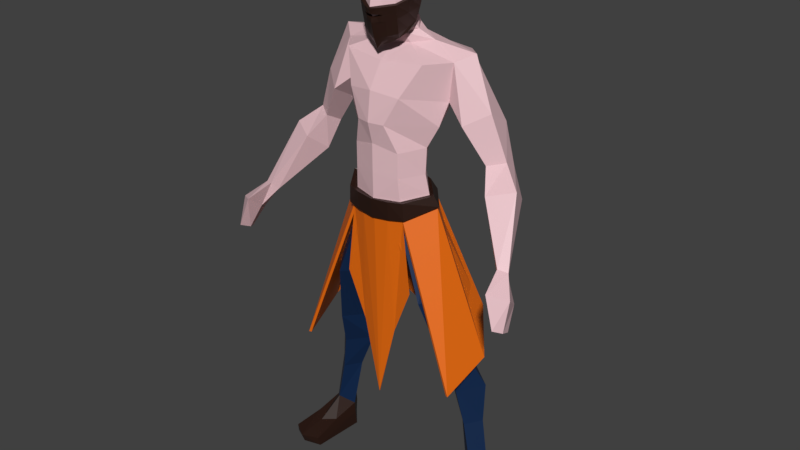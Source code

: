 # Source: Low_Poly_SuperHero.blend  (saved by Blender 4.4.30; exported with 4.5.12 LTS)
import bpy
from mathutils import Matrix  # noqa: F401  (used for matrix-valued properties, if any)

bpy.ops.wm.read_factory_settings(use_empty=True)
scene = bpy.context.scene
scene.name = 'Scene'

# ---- collections
col_collection_1 = bpy.data.collections.new('Collection 1'); scene.collection.children.link(col_collection_1)

# ---- materials (node trees are filled in below, after node groups)
mat_material_005 = bpy.data.materials.new('Material.005')
mat_material_006 = bpy.data.materials.new('Material.006')
mat_material_007 = bpy.data.materials.new('Material.007')
mat_material_008 = bpy.data.materials.new('Material.008')

# ---- material node trees
mat_material_005.use_nodes = True; mat_material_005.node_tree.nodes.clear()
_N = mat_material_005.node_tree.nodes; _L = mat_material_005.node_tree.links
n0 = _N.new('ShaderNodeBsdfPrincipled'); n0.name = 'Principled BSDF'; n0.location = (10, 300)
n0.inputs[0].default_value = (0.8006, 0.5296, 0.5646, 1.0)
n1 = _N.new('ShaderNodeOutputMaterial'); n1.name = 'Material Output'; n1.location = (300, 300)
_L.new(n0.outputs[0], n1.inputs[0])
n1.is_active_output = True
mat_material_006.use_nodes = True; mat_material_006.node_tree.nodes.clear()
_N = mat_material_006.node_tree.nodes; _L = mat_material_006.node_tree.links
n0 = _N.new('ShaderNodeBsdfPrincipled'); n0.name = 'Principled BSDF'; n0.location = (10, 300)
n0.inputs[0].default_value = (0.02095, 0.005112, 0.001325, 1.0)
n1 = _N.new('ShaderNodeOutputMaterial'); n1.name = 'Material Output'; n1.location = (300, 300)
_L.new(n0.outputs[0], n1.inputs[0])
n1.is_active_output = True
mat_material_007.use_nodes = True; mat_material_007.node_tree.nodes.clear()
_N = mat_material_007.node_tree.nodes; _L = mat_material_007.node_tree.links
n0 = _N.new('ShaderNodeBsdfPrincipled'); n0.name = 'Principled BSDF'; n0.location = (10, 300)
n0.inputs[0].default_value = (0.000509, 0.01732, 0.0691, 1.0)
n1 = _N.new('ShaderNodeOutputMaterial'); n1.name = 'Material Output'; n1.location = (300, 300)
_L.new(n0.outputs[0], n1.inputs[0])
n1.is_active_output = True
mat_material_008.use_nodes = True; mat_material_008.node_tree.nodes.clear()
_N = mat_material_008.node_tree.nodes; _L = mat_material_008.node_tree.links
n0 = _N.new('ShaderNodeBsdfPrincipled'); n0.name = 'Principled BSDF'; n0.location = (10, 300)
n0.inputs[0].default_value = (0.8006, 0.1473, 0.0, 1.0)
n1 = _N.new('ShaderNodeOutputMaterial'); n1.name = 'Material Output'; n1.location = (300, 300)
_L.new(n0.outputs[0], n1.inputs[0])
n1.is_active_output = True

# ---- world
world_world = bpy.data.worlds.new('World'); scene.world = world_world
world_world.color = (0.05088, 0.05088, 0.05088)
world_world.use_sun_shadow = False
world_world.sun_shadow_jitter_overblur = 0.0
world_world.cycles.sampling_method = 'MANUAL'

# ---- meshes
me_cube_001 = bpy.data.meshes.new('Cube.001')
me_cube_001.from_pydata([(1.063, -0.09771, 0.2367), (0.9684, -0.0576, 1.249), (0.9224, -0.2345, 0.3427), (0.7568, -0.2799, 1.186), (0.8975, 0.01326, 0.4307), (0.7106, 0.07495, 1.245), (0.7952, -0.1203, 0.2367), (0.5237, -0.08569, 1.228), (0.8318, -0.1872, 1.591), (0.6841, -0.4102, 1.582), (0.5391, -0.2098, 1.573), (0.6843, -0.01641, 1.582), (0.7744, -0.2739, 2.316), (0.5145, -0.6063, 2.286), (0.2546, -0.3322, 2.255), (0.5145, 0.004163, 2.286), (0.4881, -0.2987, 3.118), (0.2864, -0.5734, 2.925), (0.0, -0.2987, 2.731), (0.2864, -0.02411, 2.925), (0.9695, -0.08341, 0.8188), (0.8361, -0.2324, 0.7862), (0.6976, -0.08555, 0.8149), (0.8235, 0.08128, 0.908), (0.9585, -0.257, -0.02123), (1.125, -0.07933, -0.0287), (0.7645, -0.1213, -0.0287), (0.932, 0.06205, -0.0287), (0.9693, -0.489, 0.1318), (1.094, -0.3792, 0.154), (0.8259, -0.4018, 0.154), (1.0, -0.746, -0.0287), (1.184, -0.6514, -0.0287), (0.8044, -0.6934, -0.0287), (1.106, -0.09534, 0.1221), (0.9237, 0.06395, 0.1221), (0.7731, -0.1342, 0.1221), (1.171, -0.6727, 0.06896), (0.8194, -0.7115, 0.06896), (1.003, -0.782, 0.06896), (0.4368, -0.3494, 3.34), (0.0, -0.6581, 3.291), (0.0, -0.08016, 3.418), (0.4068, -0.3756, 3.554), (0.0, -0.6635, 3.564), (0.0, -0.1272, 3.592), (0.4157, -0.3722, 3.825), (0.0, -0.6656, 3.856), (0.0, -0.05174, 3.878), (0.5756, -0.2567, 4.279), (0.0, -0.6882, 4.381), (0.0, 0.1241, 4.461), (0.0, 0.08119, 4.185), (0.5248, -0.3336, 4.045), (0.0, -0.7235, 4.078), (0.6192, -0.2579, 4.661), (0.0, -0.5339, 4.626), (0.206, -0.2363, 4.89), (0.0, 0.05338, 4.764), (0.0, -0.6112, 2.813), (0.0, -0.001018, 3.105), (0.3566, -0.1931, 4.805), (0.0, -0.363, 4.756), (0.0, -0.4373, 4.938), (0.0, 0.01324, 4.826), (0.0, -0.3999, 4.847), (0.0, -0.05491, 4.938), (0.2088, -0.2831, 4.999), (0.1631, -0.2737, 4.981), (0.0, -0.09226, 5.028), (0.0, -0.5442, 5.674), (0.0, -0.2675, 5.718), (0.2292, -0.2736, 5.654), (0.0, -0.01063, 5.636), (0.0, -0.05445, 5.138), (0.2333, -0.3651, 4.938), (0.0, 0.05849, 5.362), (0.305, -0.3164, 5.276), (0.0, -0.6757, 5.146), (0.1594, -0.07641, 5.641), (0.1984, -0.1986, 5.198), (0.1146, -0.1362, 5.004), (0.177, -0.05392, 5.371), (0.7667, -0.1199, 4.741), (0.1783, -0.09894, 4.816), (0.1146, -0.09885, 4.914), (0.1146, -0.4008, 4.959), (0.1783, -0.3234, 4.775), (0.0, -0.582, 4.747), (0.1146, -0.3635, 4.869), (0.4375, -0.4828, 4.657), (0.1863, -0.5462, 5.182), (0.1726, -0.4781, 5.669), (0.1054, -0.2695, 5.696), (0.0, 0.06804, 5.48), (0.2903, -0.2958, 5.465), (0.0, -0.6354, 5.433), (0.1682, -0.02803, 5.487), (0.1814, -0.53, 5.457), (0.2834, -0.627, 4.343), (0.5003, 0.02299, 4.363), (0.4146, -0.08579, 4.134), (0.2575, -0.1854, 3.568), (0.2184, -0.1438, 3.379), (0.303, -0.1897, 3.858), (0.1503, -0.6818, 4.072), (0.2655, -0.5838, 3.3), (0.2505, -0.6005, 3.791), (0.2505, -0.5996, 3.532), (0.9866, -0.23, 3.755), (1.141, -0.1218, 3.792), (0.9529, -0.05772, 3.664), (1.107, 0.05043, 3.701), (0.5439, 0.1157, 4.687), (0.7767, -0.3299, 4.113), (0.9814, -0.1618, 4.235), (0.7567, -0.06329, 3.964), (0.9614, 0.1057, 4.086), (1.107, -0.4004, 3.548), (1.354, -0.2602, 3.611), (1.023, -0.1798, 3.375), (1.27, -0.03581, 3.438), (1.429, -0.6276, 3.014), (1.528, -0.5912, 2.993), (1.391, -0.5715, 2.931), (1.49, -0.5351, 2.91), (1.609, -0.934, 2.583), (1.675, -0.8548, 2.548), (1.644, -0.7293, 2.488), (1.591, -0.8085, 2.523), (1.523, -0.6965, 2.75), (1.502, -0.9004, 2.903), (1.681, -0.7761, 2.844), (1.594, -0.5722, 2.69), (0.2569, -0.2997, 5.138), (0.0, -0.639, 5.005), (0.0, -0.4573, 4.89), (0.2977, -0.3061, 5.371), (0.09313, -0.6109, 5.164), (0.1391, -0.4208, 4.905), (0.2456, -0.4313, 5.229), (0.1795, -0.5226, 5.053), (0.1838, -0.5381, 5.319), (0.2359, -0.4129, 5.461), (0.2407, -0.4221, 5.345), (0.1877, -0.3371, 4.956), (0.08973, -0.5805, 5.029), (0.0, -0.6757, 5.146), (0.1863, -0.5462, 5.182), (0.0, -0.639, 5.005), (0.09313, -0.6109, 5.164), (0.1795, -0.5226, 5.053), (0.08973, -0.5805, 5.029), (0.181, -0.5279, 5.082), (0.1827, -0.5338, 5.114), (0.1844, -0.5397, 5.146), (0.0, -0.6535, 5.09), (0.0, -0.6286, 5.072), (0.0, -0.6375, 5.052), (0.0556, -0.6137, 5.073), (0.07589, -0.6036, 5.081), (0.0659, -0.6133, 5.09), (0.04657, -0.6433, 5.155), (0.04486, -0.6094, 5.017), (0.02659, -0.6202, 5.06), (0.04567, -0.6141, 5.082), (0.02007, -0.6444, 5.094), (0.305, -0.3164, 5.276), (0.2977, -0.3061, 5.371), (0.2852, -0.3547, 5.261), (0.2654, -0.393, 5.245), (0.2597, -0.3834, 5.354), (0.2787, -0.3448, 5.362), (0.2334, -0.3131, 4.985), (0.1877, -0.2936, 4.962), (0.1391, -0.4208, 4.941), (0.0, -0.4573, 4.919), (0.0, -0.6211, 4.845), (0.2814, -0.3197, 5.129), (0.0, -0.6589, 4.996), (0.1109, -0.57, 4.875), (0.2153, -0.411, 4.943), (0.1972, -0.519, 4.905), (0.2702, -0.4513, 5.22), (0.2108, -0.5662, 5.173), (0.204, -0.5426, 5.044), (0.3295, -0.3363, 5.268), (0.2055, -0.5479, 5.073), (0.2073, -0.5538, 5.106), (0.2427, -0.4312, 5.087), (0.204, -0.5426, 5.044), (0.1143, -0.6005, 5.02), (0.07113, -0.6633, 5.146), (0.0, -0.6956, 5.137), (0.209, -0.5597, 5.138), (0.2108, -0.5662, 5.173), (0.0, -0.6575, 5.043), (0.0, -0.6589, 4.996), (0.1177, -0.6309, 5.155), (0.09045, -0.6332, 5.081), (0.06942, -0.6294, 5.008), (0.1143, -0.6005, 5.02), (0.0, -0.6735, 5.081), (0.08016, -0.6337, 5.064), (0.1005, -0.6236, 5.073), (0.05115, -0.6402, 5.051), (0.04462, -0.6644, 5.085), (0.3222, -0.3261, 5.362), (0.3295, -0.3363, 5.268), (0.3032, -0.3647, 5.354), (0.29, -0.413, 5.236), (0.3098, -0.3747, 5.252), (0.2843, -0.4034, 5.345), (0.1109, -0.531, 4.81), (0.2153, -0.422, 4.897), (0.1848, -0.4907, 4.857), (0.0, -0.6015, 4.796), (0.05544, -0.5956, 4.86), (0.04324, -0.5565, 4.785), (0.1109, -0.5505, 4.843), (0.05544, -0.576, 4.819), (0.4624, -0.3241, 3.229), (0.0, -0.6347, 3.081), (0.0, -0.004546, 3.261), (0.276, -0.5786, 3.117), (0.2524, -0.08393, 3.258), (0.2936, -0.5937, 3.3), (0.1329, -0.61, 3.295), (0.2465, -0.1351, 3.379), (0.4649, -0.3495, 3.34), (0.5125, -0.3231, 3.229), (0.0, -0.06886, 3.418), (0.2805, -0.07279, 3.258), (0.1468, -0.6439, 3.295), (0.0, 0.008424, 3.261), (0.3041, -0.5883, 3.117), (0.0, -0.6347, 3.081), (0.276, -0.5786, 3.117), (0.0, -0.6468, 3.081), (0.3041, -0.5883, 3.117), (0.138, -0.6193, 3.099), (0.152, -0.6302, 3.099), (0.0, -0.5846, 1.034), (0.1784, -0.5692, 2.458), (0.0, -0.5967, 1.034), (0.3164, -0.5818, 2.733), (0.3947, -0.5915, 2.346), (0.1925, -0.5801, 1.841), (0.754, 0.09679, 2.053), (0.7821, 0.1079, 2.053), (0.9086, -0.6536, 1.415), (0.9366, -0.6633, 1.415), (0.964, -0.1693, 1.665), (1.014, -0.1683, 1.665), (0.2936, -0.5937, 3.3), (0.0, -0.6712, 3.291), (0.0, -0.6468, 3.081), (0.3041, -0.5883, 3.117), (0.152, -0.629, 3.099), (0.0, -0.6581, 3.291), (0.2655, -0.5838, 3.3), (0.2936, -0.5937, 3.3), (0.0, -0.6712, 3.291), (0.1467, -0.6434, 3.295), (0.3644, 0.1137, 1.954), (0.3924, 0.1249, 1.954), (0.0, 0.3968, 1.457), (0.0, 0.4098, 1.457), (0.2815, -0.1369, 3.393), (0.4999, -0.3634, 3.355), (0.5475, -0.3355, 3.243), (0.0, -0.06684, 3.432), (0.3286, -0.6216, 3.314), (0.3155, -0.07099, 3.272), (0.0, -0.6777, 3.095), (0.1871, -0.6589, 3.113), (0.0, 0.01485, 3.275), (0.3391, -0.6159, 3.131), (0.3286, -0.6216, 3.314), (0.1818, -0.6746, 3.309), (0.0, -0.7035, 3.305), (0.3391, -0.6159, 3.131)], [], [(20, 1, 3, 21), (21, 3, 7, 22), (22, 7, 5, 23), (23, 5, 1, 20), (35, 34, 25, 27), (5, 7, 10, 11), (11, 10, 14, 15), (3, 1, 8, 9), (1, 5, 11, 8), (7, 3, 9, 10), (12, 15, 19, 16), (9, 8, 12, 13), (8, 11, 15, 12), (10, 9, 13, 14), (14, 13, 17, 18), (15, 14, 18, 19), (13, 12, 16, 17), (4, 23, 20, 0), (6, 22, 23, 4), (2, 21, 22, 6), (0, 20, 21, 2), (24, 26, 27, 25), (36, 26, 33, 38), (26, 24, 31, 33), (36, 35, 27, 26), (39, 38, 33, 31), (37, 39, 31, 32), (34, 0, 29, 37), (2, 6, 30, 28), (0, 2, 28, 29), (24, 25, 32, 31), (25, 34, 37, 32), (29, 28, 39, 37), (28, 30, 38, 39), (6, 4, 35, 36), (6, 36, 38, 30), (4, 0, 34, 35), (40, 106, 226, 229), (43, 102, 104, 46), (41, 106, 108, 44), (40, 103, 102, 43), (44, 108, 107, 47), (54, 105, 99, 50), (53, 101, 100, 49), (46, 104, 101, 53), (47, 107, 105, 54), (56, 90, 87, 62), (50, 99, 90, 56), (17, 59, 18), (60, 19, 18), (61, 84, 85, 57), (55, 83, 84, 61), (57, 85, 81, 68), (62, 87, 89, 65), (95, 97, 79, 72), (65, 89, 86, 63), (71, 93, 79, 73), (96, 98, 92, 70), (163, 152, 201, 200), (68, 81, 80, 67), (164, 159, 160, 165), (67, 80, 77, 134), (80, 81, 69, 74), (97, 82, 76, 94), (82, 80, 74, 76), (81, 85, 66, 69), (85, 84, 64, 66), (84, 83, 113, 58, 64), (89, 87, 61, 57), (170, 169, 211, 210), (86, 89, 57, 68), (87, 90, 55, 61), (154, 155, 194, 188), (63, 86, 175, 176), (79, 93, 72), (72, 93, 92), (93, 71, 70, 92), (77, 80, 82), (92, 98, 143, 95, 72), (79, 97, 94, 73), (138, 91, 142), (77, 82, 97, 95, 137), (90, 99, 49, 55), (100, 101, 52, 51), (102, 103, 42, 45), (101, 104, 48, 52), (104, 102, 45, 48), (99, 105, 53, 49), (108, 106, 40, 43), (107, 108, 43, 46), (105, 107, 46, 53), (224, 17, 16, 221), (51, 58, 113, 100), (116, 117, 112, 111), (109, 111, 120, 118), (114, 116, 111, 109), (117, 115, 110, 112), (113, 83, 115, 117), (49, 100, 116, 114), (100, 113, 117, 116), (109, 110, 115, 114), (120, 121, 125, 124), (112, 110, 119, 121), (111, 112, 121, 120), (110, 109, 118, 119), (131, 130, 129, 126), (118, 120, 124, 122), (119, 118, 122, 123), (121, 119, 123, 125), (55, 49, 114, 115), (115, 83, 55), (129, 128, 127, 126), (132, 131, 126, 127), (133, 132, 127, 128), (130, 133, 128, 129), (124, 125, 133, 130), (125, 123, 132, 133), (123, 122, 131, 132), (122, 124, 130, 131), (222, 59, 17, 224), (225, 19, 60, 223), (78, 138, 142, 98, 96), (143, 144, 137, 95), (98, 142, 144, 143), (142, 91, 140, 144), (140, 91, 184, 183), (150, 162, 192, 198), (169, 167, 208, 211), (152, 151, 190, 201), (140, 170, 210, 183), (149, 163, 200, 197), (153, 154, 188, 187), (168, 172, 209, 207), (165, 160, 161, 166), (134, 77, 186, 178), (148, 150, 198, 195), (156, 166, 206, 202), (157, 165, 166, 156), (67, 134, 178, 173), (167, 168, 207, 208), (158, 164, 165, 157), (155, 148, 195, 194), (164, 158, 196, 205), (144, 140, 171), (176, 175, 139, 136), (173, 181, 214, 75), (189, 181, 173, 178), (210, 212, 183), (183, 189, 178, 186), (184, 185, 189, 183), (185, 182, 181, 189), (200, 201, 203, 205), (177, 217, 180, 191, 179), (180, 182, 185, 191), (199, 194, 195, 198), (206, 199, 198, 192), (201, 190, 187, 203), (203, 187, 188, 204), (204, 188, 194, 199), (202, 206, 192, 193), (197, 200, 205, 196), (209, 211, 208, 207), (212, 210, 211, 209), (171, 140, 183, 212), (159, 164, 205, 203), (91, 141, 185, 184), (172, 171, 212, 209), (151, 153, 187, 190), (77, 140, 183, 186), (68, 67, 173, 174), (166, 161, 199, 206), (86, 68, 174, 175), (146, 135, 179, 191), (160, 159, 203, 204), (141, 146, 191, 185), (161, 160, 204, 199), (162, 147, 193, 192), (136, 139, 215, 213, 218, 88), (215, 139, 145, 75, 214), (175, 174, 145, 139), (182, 180, 219, 213, 215), (174, 173, 75, 145), (181, 182, 215, 214), (220, 216, 88, 218), (219, 220, 218, 213), (180, 217, 220, 219), (217, 177, 216, 220), (42, 103, 228, 231), (103, 40, 229, 228), (236, 238, 241, 240), (16, 19, 225, 221), (254, 233, 279, 278), (232, 234, 276, 273), (228, 229, 269, 268), (226, 235, 277, 272), (225, 232, 249, 248), (235, 224, 250, 251), (232, 225, 264, 265), (260, 227, 263, 261), (240, 241, 239, 237), (242, 243, 247, 244), (243, 245, 246, 247), (239, 241, 247, 246), (237, 239, 246, 245), (241, 238, 244, 247), (240, 237, 245, 243), (236, 240, 243, 242), (250, 252, 253, 251), (252, 248, 249, 253), (232, 230, 253, 249), (221, 225, 248, 252), (230, 235, 251, 253), (224, 221, 252, 250), (258, 257, 281, 275), (227, 259, 262, 263), (264, 266, 267, 265), (234, 232, 265, 267), (225, 223, 266, 264), (270, 273, 268, 269), (268, 273, 276, 271), (280, 274, 275, 279), (272, 277, 270, 269), (279, 275, 281, 278), (231, 228, 268, 271), (235, 230, 270, 277), (229, 226, 272, 269), (230, 232, 273, 270), (233, 255, 280, 279), (256, 258, 275, 274), (257, 254, 278, 281)])
me_cube_001.polygons.foreach_set('material_index', [2, 2, 2, 2, 1, 2, 2, 2, 2, 2, 2, 2, 2, 2, 2, 2, 2, 2, 2, 2, 2, 1, 1, 1, 1, 1, 1, 1, 1, 1, 1, 1, 1, 1, 1, 1, 1, 1, 0, 0, 0, 0, 0, 0, 0, 0, 0, 0, 2, 2, 0, 0, 0, 0, 0, 0, 0, 0, 0, 0, 0, 0, 0, 0, 0, 0, 0, 0, 0, 0, 0, 0, 0, 1, 0, 0, 0, 0, 0, 0, 0, 0, 0, 0, 0, 0, 0, 0, 0, 0, 0, 2, 0, 0, 0, 0, 0, 0, 0, 0, 0, 0, 0, 0, 0, 0, 0, 0, 0, 0, 0, 0, 0, 0, 0, 0, 0, 0, 0, 0, 0, 0, 0, 0, 0, 1, 1, 0, 0, 0, 0, 0, 1, 0, 1, 1, 1, 0, 1, 1, 0, 0, 1, 0, 1, 1, 1, 1, 1, 1, 1, 1, 1, 1, 1, 1, 1, 1, 1, 1, 1, 1, 1, 1, 1, 0, 1, 0, 0, 1, 1, 1, 0, 1, 0, 1, 1, 1, 1, 1, 1, 1, 1, 1, 1, 1, 1, 1, 1, 0, 1, 1, 1, 1, 0, 3, 3, 3, 1, 0, 3, 3, 3, 3, 3, 3, 3, 3, 3, 3, 3, 3, 3, 1, 1, 3, 3, 3, 1, 1, 1, 1, 1, 1, 1, 1, 1, 1, 1, 0])
_uv = me_cube_001.uv_layers.new(name='UVMap')
_uv.uv.foreach_set('vector', [0.0, 0.0, 1.0, 0.0, 1.0, 1.0, 0.0, 1.0, 0.0, 0.0, 1.0, 0.0, 1.0, 1.0, 0.0, 1.0, 0.0, 0.0, 1.0, 0.0, 1.0, 1.0, 0.0, 1.0, 0.0, 0.0, 1.0, 0.0, 1.0, 1.0, 0.0, 1.0, 0.0, 0.0, 1.0, 0.0, 1.0, 1.0, 0.0, 1.0, 0.0, 0.0, 1.0, 0.0, 1.0, 1.0, 0.0, 1.0, 0.0, 0.0, 1.0, 0.0, 1.0, 1.0, 0.0, 1.0, 0.0, 0.0, 1.0, 0.0, 1.0, 1.0, 0.0, 1.0, 0.0, 0.0, 1.0, 0.0, 1.0, 1.0, 0.0, 1.0, 0.0, 0.0, 1.0, 0.0, 1.0, 1.0, 0.0, 1.0, 0.0, 0.0, 1.0, 0.0, 1.0, 1.0, 0.0, 1.0, 0.0, 0.0, 1.0, 0.0, 1.0, 1.0, 0.0, 1.0, 0.0, 0.0, 1.0, 0.0, 1.0, 1.0, 0.0, 1.0, 0.0, 0.0, 1.0, 0.0, 1.0, 1.0, 0.0, 1.0, 0.0, 0.0, 1.0, 0.0, 1.0, 1.0, 0.0, 1.0, 0.0, 0.0, 1.0, 0.0, 1.0, 1.0, 0.0, 1.0, 0.0, 0.0, 1.0, 0.0, 1.0, 1.0, 0.0, 1.0, 0.0, 0.0, 1.0, 0.0, 1.0, 1.0, 0.0, 1.0, 0.0, 0.0, 1.0, 0.0, 1.0, 1.0, 0.0, 1.0, 0.0, 0.0, 1.0, 0.0, 1.0, 1.0, 0.0, 1.0, 0.0, 0.0, 1.0, 0.0, 1.0, 1.0, 0.0, 1.0, 0.0, 0.0, 1.0, 0.0, 1.0, 1.0, 0.0, 1.0, 0.0, 0.0, 1.0, 0.0, 1.0, 1.0, 0.0, 1.0, 0.0, 0.0, 1.0, 0.0, 1.0, 1.0, 0.0, 1.0, 0.0, 0.0, 1.0, 0.0, 1.0, 1.0, 0.0, 1.0, 0.0, 0.0, 1.0, 0.0, 1.0, 1.0, 0.0, 1.0, 0.0, 0.0, 1.0, 0.0, 1.0, 1.0, 0.0, 1.0, 0.0, 0.0, 1.0, 0.0, 1.0, 1.0, 0.0, 1.0, 0.0, 0.0, 1.0, 0.0, 1.0, 1.0, 0.0, 1.0, 0.0, 0.0, 1.0, 0.0, 1.0, 1.0, 0.0, 1.0, 0.0, 0.0, 1.0, 0.0, 1.0, 1.0, 0.0, 1.0, 0.0, 0.0, 1.0, 0.0, 1.0, 1.0, 0.0, 1.0, 0.0, 0.0, 1.0, 0.0, 1.0, 1.0, 0.0, 1.0, 0.0, 0.0, 1.0, 0.0, 1.0, 1.0, 0.0, 1.0, 0.0, 0.0, 1.0, 0.0, 1.0, 1.0, 0.0, 1.0, 0.0, 0.0, 1.0, 0.0, 1.0, 1.0, 0.0, 1.0, 0.0, 0.0, 1.0, 0.0, 1.0, 1.0, 0.0, 1.0, 0.0, 0.0, 1.0, 0.0, 1.0, 1.0, 0.0, 1.0, 0.0, 0.0, 1.0, 0.0, 1.0, 1.0, 0.0, 1.0, 0.0, 0.0, 1.0, 0.0, 1.0, 1.0, 0.0, 1.0, 0.0, 0.0, 1.0, 0.0, 1.0, 1.0, 0.0, 1.0, 0.0, 0.0, 1.0, 0.0, 1.0, 1.0, 0.0, 1.0, 0.0, 0.0, 1.0, 0.0, 1.0, 1.0, 0.0, 1.0, 0.0, 0.0, 1.0, 0.0, 1.0, 1.0, 0.0, 1.0, 0.0, 0.0, 1.0, 0.0, 1.0, 1.0, 0.0, 1.0, 0.0, 0.0, 1.0, 0.0, 1.0, 1.0, 0.0, 1.0, 0.0, 0.0, 1.0, 0.0, 1.0, 1.0, 0.0, 1.0, 0.0, 0.0, 1.0, 0.0, 1.0, 1.0, 0.0, 1.0, 0.0, 0.0, 1.0, 0.0, 1.0, 1.0, 0.0, 0.0, 1.0, 0.0, 1.0, 1.0, 0.0, 0.0, 1.0, 0.0, 1.0, 1.0, 0.0, 1.0, 0.0, 0.0, 1.0, 0.0, 1.0, 1.0, 0.0, 1.0, 0.0, 0.0, 1.0, 0.0, 1.0, 1.0, 0.0, 1.0, 0.0, 0.0, 1.0, 0.0, 1.0, 1.0, 0.0, 1.0, 0.0, 0.0, 1.0, 0.0, 1.0, 1.0, 0.0, 1.0, 0.0, 0.0, 1.0, 0.0, 1.0, 1.0, 0.0, 1.0, 0.0, 0.0, 1.0, 0.0, 1.0, 1.0, 0.0, 1.0, 0.0, 0.0, 1.0, 0.0, 1.0, 1.0, 0.0, 1.0, 0.0, 0.0, 1.0, 0.0, 1.0, 1.0, 0.0, 1.0, 0.0, 0.0, 1.0, 0.0, 1.0, 1.0, 0.0, 1.0, 0.0, 0.0, 1.0, 0.0, 1.0, 1.0, 0.0, 1.0, 0.0, 0.0, 1.0, 0.0, 1.0, 1.0, 0.0, 1.0, 0.0, 0.0, 1.0, 0.0, 1.0, 1.0, 0.0, 1.0, 0.0, 0.0, 1.0, 0.0, 1.0, 1.0, 0.0, 1.0, 0.0, 0.0, 1.0, 0.0, 1.0, 1.0, 0.0, 1.0, 0.0, 0.0, 1.0, 0.0, 1.0, 1.0, 0.0, 1.0, 0.0, 0.0, 1.0, 0.0, 1.0, 1.0, 0.0, 1.0, 0.5, 1.0, 0.9755, 0.6545, 0.7939, 0.09549, 0.2061, 0.09549, 0.02447, 0.6545, 0.0, 0.0, 1.0, 0.0, 1.0, 1.0, 0.0, 1.0, 0.0, 0.0, 1.0, 0.0, 1.0, 1.0, 0.0, 1.0, 0.0, 0.0, 1.0, 0.0, 1.0, 1.0, 0.0, 1.0, 0.0, 0.0, 1.0, 0.0, 1.0, 1.0, 0.0, 1.0, 0.0, 0.0, 1.0, 0.0, 1.0, 1.0, 0.0, 1.0, 0.0, 0.0, 1.0, 0.0, 1.0, 1.0, 0.0, 1.0, 0.0, 0.0, 1.0, 0.0, 1.0, 1.0, 0.0, 0.0, 1.0, 0.0, 1.0, 1.0, 0.0, 0.0, 1.0, 0.0, 1.0, 1.0, 0.0, 1.0, 0.0, 0.0, 1.0, 0.0, 1.0, 1.0, 0.5, 1.0, 0.9755, 0.6545, 0.7939, 0.09549, 0.2061, 0.09549, 0.02447, 0.6545, 0.0, 0.0, 1.0, 0.0, 1.0, 1.0, 0.0, 1.0, 0.0, 0.0, 1.0, 0.0, 1.0, 1.0, 0.5, 1.0, 0.9755, 0.6545, 0.7939, 0.09549, 0.2061, 0.09549, 0.02447, 0.6545, 0.0, 0.0, 1.0, 0.0, 1.0, 1.0, 0.0, 1.0, 0.0, 0.0, 1.0, 0.0, 1.0, 1.0, 0.0, 1.0, 0.0, 0.0, 1.0, 0.0, 1.0, 1.0, 0.0, 1.0, 0.0, 0.0, 1.0, 0.0, 1.0, 1.0, 0.0, 1.0, 0.0, 0.0, 1.0, 0.0, 1.0, 1.0, 0.0, 1.0, 0.0, 0.0, 1.0, 0.0, 1.0, 1.0, 0.0, 1.0, 0.0, 0.0, 1.0, 0.0, 1.0, 1.0, 0.0, 1.0, 0.0, 0.0, 1.0, 0.0, 1.0, 1.0, 0.0, 1.0, 0.0, 0.0, 1.0, 0.0, 1.0, 1.0, 0.0, 1.0, 0.0, 0.0, 1.0, 0.0, 1.0, 1.0, 0.0, 1.0, 0.0, 0.0, 1.0, 0.0, 1.0, 1.0, 0.0, 1.0, 0.0, 0.0, 1.0, 0.0, 1.0, 1.0, 0.0, 1.0, 0.0, 0.0, 1.0, 0.0, 1.0, 1.0, 0.0, 1.0, 0.0, 0.0, 1.0, 0.0, 1.0, 1.0, 0.0, 1.0, 0.0, 0.0, 1.0, 0.0, 1.0, 1.0, 0.0, 1.0, 0.0, 0.0, 1.0, 0.0, 1.0, 1.0, 0.0, 1.0, 0.0, 0.0, 1.0, 0.0, 1.0, 1.0, 0.0, 1.0, 0.0, 0.0, 1.0, 0.0, 1.0, 1.0, 0.0, 1.0, 0.0, 0.0, 1.0, 0.0, 1.0, 1.0, 0.0, 1.0, 0.0, 0.0, 1.0, 0.0, 1.0, 1.0, 0.0, 1.0, 0.0, 0.0, 1.0, 0.0, 1.0, 1.0, 0.0, 1.0, 0.0, 0.0, 1.0, 0.0, 1.0, 1.0, 0.0, 1.0, 0.0, 0.0, 1.0, 0.0, 1.0, 1.0, 0.0, 1.0, 0.0, 0.0, 1.0, 0.0, 1.0, 1.0, 0.0, 1.0, 0.0, 0.0, 1.0, 0.0, 1.0, 1.0, 0.0, 1.0, 0.0, 0.0, 1.0, 0.0, 1.0, 1.0, 0.0, 1.0, 0.0, 0.0, 1.0, 0.0, 1.0, 1.0, 0.0, 1.0, 0.0, 0.0, 1.0, 0.0, 1.0, 1.0, 0.0, 1.0, 0.0, 0.0, 1.0, 0.0, 1.0, 1.0, 0.0, 0.0, 1.0, 0.0, 1.0, 1.0, 0.0, 1.0, 0.0, 0.0, 1.0, 0.0, 1.0, 1.0, 0.0, 1.0, 0.0, 0.0, 1.0, 0.0, 1.0, 1.0, 0.0, 1.0, 0.0, 0.0, 1.0, 0.0, 1.0, 1.0, 0.0, 1.0, 0.0, 0.0, 1.0, 0.0, 1.0, 1.0, 0.0, 1.0, 0.0, 0.0, 1.0, 0.0, 1.0, 1.0, 0.0, 1.0, 0.0, 0.0, 1.0, 0.0, 1.0, 1.0, 0.0, 1.0, 0.0, 0.0, 1.0, 0.0, 1.0, 1.0, 0.0, 1.0, 0.0, 0.0, 1.0, 0.0, 1.0, 1.0, 0.0, 1.0, 0.0, 0.0, 1.0, 0.0, 1.0, 1.0, 0.0, 1.0, 0.5, 1.0, 0.9755, 0.6545, 0.7939, 0.09549, 0.2061, 0.09549, 0.02447, 0.6545, 0.0, 0.0, 1.0, 0.0, 1.0, 1.0, 0.0, 1.0, 0.0, 0.0, 1.0, 0.0, 1.0, 1.0, 0.0, 1.0, 0.0, 0.0, 1.0, 0.0, 1.0, 1.0, 0.0, 1.0, 0.0, 0.0, 1.0, 0.0, 1.0, 1.0, 0.0, 1.0, 0.0, 0.0, 1.0, 0.0, 1.0, 1.0, 0.0, 1.0, 0.0, 0.0, 1.0, 0.0, 1.0, 1.0, 0.0, 1.0, 0.0, 0.0, 1.0, 0.0, 1.0, 1.0, 0.0, 1.0, 0.0, 0.0, 1.0, 0.0, 1.0, 1.0, 0.0, 1.0, 0.0, 0.0, 1.0, 0.0, 1.0, 1.0, 0.0, 1.0, 0.0, 0.0, 1.0, 0.0, 1.0, 1.0, 0.0, 1.0, 0.0, 0.0, 1.0, 0.0, 1.0, 1.0, 0.0, 1.0, 0.0, 0.0, 1.0, 0.0, 1.0, 1.0, 0.0, 1.0, 0.0, 0.0, 1.0, 0.0, 1.0, 1.0, 0.0, 1.0, 0.0, 0.0, 1.0, 0.0, 1.0, 1.0, 0.0, 1.0, 0.0, 0.0, 1.0, 0.0, 1.0, 1.0, 0.0, 1.0, 0.0, 0.0, 1.0, 0.0, 1.0, 1.0, 0.0, 1.0, 0.0, 0.0, 1.0, 0.0, 1.0, 1.0, 0.0, 1.0, 0.0, 0.0, 1.0, 0.0, 1.0, 1.0, 0.0, 1.0, 0.0, 0.0, 1.0, 0.0, 1.0, 1.0, 0.0, 1.0, 0.0, 0.0, 1.0, 0.0, 1.0, 1.0, 0.0, 1.0, 0.0, 0.0, 1.0, 0.0, 1.0, 1.0, 0.0, 1.0, 0.0, 0.0, 1.0, 0.0, 1.0, 1.0, 0.0, 0.0, 1.0, 0.0, 1.0, 1.0, 0.0, 1.0, 0.0, 0.0, 1.0, 0.0, 1.0, 1.0, 0.0, 1.0, 0.0, 0.0, 1.0, 0.0, 1.0, 1.0, 0.0, 1.0, 0.0, 0.0, 1.0, 0.0, 1.0, 1.0, 0.0, 0.0, 1.0, 0.0, 1.0, 1.0, 0.0, 1.0, 0.0, 0.0, 1.0, 0.0, 1.0, 1.0, 0.0, 1.0, 0.0, 0.0, 1.0, 0.0, 1.0, 1.0, 0.0, 1.0, 0.0, 0.0, 1.0, 0.0, 1.0, 1.0, 0.0, 1.0, 0.5, 1.0, 0.9755, 0.6545, 0.7939, 0.09549, 0.2061, 0.09549, 0.02447, 0.6545, 0.0, 0.0, 1.0, 0.0, 1.0, 1.0, 0.0, 1.0, 0.0, 0.0, 1.0, 0.0, 1.0, 1.0, 0.0, 1.0, 0.0, 0.0, 1.0, 0.0, 1.0, 1.0, 0.0, 1.0, 0.0, 0.0, 1.0, 0.0, 1.0, 1.0, 0.0, 1.0, 0.0, 0.0, 1.0, 0.0, 1.0, 1.0, 0.0, 1.0, 0.0, 0.0, 1.0, 0.0, 1.0, 1.0, 0.0, 1.0, 0.0, 0.0, 1.0, 0.0, 1.0, 1.0, 0.0, 1.0, 0.0, 0.0, 1.0, 0.0, 1.0, 1.0, 0.0, 1.0, 0.0, 0.0, 1.0, 0.0, 1.0, 1.0, 0.0, 1.0, 0.0, 0.0, 1.0, 0.0, 1.0, 1.0, 0.0, 1.0, 0.0, 0.0, 1.0, 0.0, 1.0, 1.0, 0.0, 1.0, 0.0, 0.0, 1.0, 0.0, 1.0, 1.0, 0.0, 1.0, 0.0, 0.0, 1.0, 0.0, 1.0, 1.0, 0.0, 1.0, 0.0, 0.0, 1.0, 0.0, 1.0, 1.0, 0.0, 1.0, 0.0, 0.0, 1.0, 0.0, 1.0, 1.0, 0.0, 1.0, 0.0, 0.0, 1.0, 0.0, 1.0, 1.0, 0.0, 1.0, 0.0, 0.0, 1.0, 0.0, 1.0, 1.0, 0.0, 1.0, 0.0, 0.0, 1.0, 0.0, 1.0, 1.0, 0.0, 1.0, 0.0, 0.0, 1.0, 0.0, 1.0, 1.0, 0.0, 1.0, 0.0, 0.0, 1.0, 0.0, 1.0, 1.0, 0.0, 1.0, 0.0, 0.0, 1.0, 0.0, 1.0, 1.0, 0.0, 1.0, 0.0, 0.0, 1.0, 0.0, 1.0, 1.0, 0.0, 1.0, 0.0, 0.0, 1.0, 0.0, 1.0, 1.0, 0.0, 1.0, 0.0, 0.0, 1.0, 0.0, 1.0, 1.0, 0.0, 1.0, 0.5, 1.0, 0.933, 0.75, 0.933, 0.25, 0.5, 0.0, 0.06699, 0.25, 0.06699, 0.75, 0.5, 1.0, 0.9755, 0.6545, 0.7939, 0.09549, 0.2061, 0.09549, 0.02447, 0.6545, 0.0, 0.0, 1.0, 0.0, 1.0, 1.0, 0.0, 1.0, 0.5, 1.0, 0.9755, 0.6545, 0.7939, 0.09549, 0.2061, 0.09549, 0.02447, 0.6545, 0.0, 0.0, 1.0, 0.0, 1.0, 1.0, 0.0, 1.0, 0.0, 0.0, 1.0, 0.0, 1.0, 1.0, 0.0, 1.0, 0.0, 0.0, 1.0, 0.0, 1.0, 1.0, 0.0, 1.0, 0.0, 0.0, 1.0, 0.0, 1.0, 1.0, 0.0, 1.0, 0.0, 0.0, 1.0, 0.0, 1.0, 1.0, 0.0, 1.0, 0.0, 0.0, 1.0, 0.0, 1.0, 1.0, 0.0, 1.0, 0.0, 0.0, 1.0, 0.0, 1.0, 1.0, 0.0, 1.0, 0.0, 0.0, 1.0, 0.0, 1.0, 1.0, 0.0, 1.0, 0.0, 0.0, 1.0, 0.0, 1.0, 1.0, 0.0, 1.0, 0.0, 0.0, 1.0, 0.0, 1.0, 1.0, 0.0, 1.0, 0.0, 0.0, 1.0, 0.0, 1.0, 1.0, 0.0, 1.0, 0.0, 0.0, 1.0, 0.0, 1.0, 1.0, 0.0, 1.0, 0.0, 0.0, 1.0, 0.0, 1.0, 1.0, 0.0, 1.0, 0.0, 0.0, 1.0, 0.0, 1.0, 1.0, 0.0, 1.0, 0.0, 0.0, 1.0, 0.0, 1.0, 1.0, 0.0, 1.0, 0.0, 0.0, 1.0, 0.0, 1.0, 1.0, 0.0, 1.0, 0.0, 0.0, 1.0, 0.0, 1.0, 1.0, 0.0, 1.0, 0.0, 0.0, 1.0, 0.0, 1.0, 1.0, 0.0, 1.0, 0.0, 0.0, 1.0, 0.0, 1.0, 1.0, 0.0, 1.0, 0.0, 0.0, 1.0, 0.0, 1.0, 1.0, 0.0, 1.0, 0.0, 0.0, 1.0, 0.0, 1.0, 1.0, 0.0, 1.0, 0.0, 0.0, 1.0, 0.0, 1.0, 1.0, 0.0, 1.0, 0.0, 0.0, 1.0, 0.0, 1.0, 1.0, 0.0, 1.0, 0.0, 0.0, 1.0, 0.0, 1.0, 1.0, 0.0, 1.0, 0.0, 0.0, 1.0, 0.0, 1.0, 1.0, 0.0, 1.0, 0.0, 0.0, 1.0, 0.0, 1.0, 1.0, 0.0, 1.0, 0.0, 0.0, 1.0, 0.0, 1.0, 1.0, 0.0, 1.0, 0.0, 0.0, 1.0, 0.0, 1.0, 1.0, 0.0, 1.0, 0.0, 0.0, 1.0, 0.0, 1.0, 1.0, 0.0, 1.0, 0.0, 0.0, 1.0, 0.0, 1.0, 1.0, 0.0, 1.0, 0.0, 0.0, 1.0, 0.0, 1.0, 1.0, 0.0, 1.0, 0.0, 0.0, 1.0, 0.0, 1.0, 1.0, 0.0, 1.0, 0.0, 0.0, 1.0, 0.0, 1.0, 1.0, 0.0, 1.0, 0.0, 0.0, 1.0, 0.0, 1.0, 1.0, 0.0, 1.0, 0.0, 0.0, 1.0, 0.0, 1.0, 1.0, 0.0, 1.0, 0.0, 0.0, 1.0, 0.0, 1.0, 1.0, 0.0, 1.0, 0.0, 0.0, 1.0, 0.0, 1.0, 1.0, 0.0, 1.0, 0.0, 0.0, 1.0, 0.0, 1.0, 1.0, 0.0, 1.0, 0.0, 0.0, 1.0, 0.0, 1.0, 1.0, 0.0, 1.0, 0.0, 0.0, 1.0, 0.0, 1.0, 1.0, 0.0, 1.0, 0.0, 0.0, 1.0, 0.0, 1.0, 1.0, 0.0, 1.0, 0.0, 0.0, 1.0, 0.0, 1.0, 1.0, 0.0, 1.0, 0.0, 0.0, 1.0, 0.0, 1.0, 1.0, 0.0, 1.0, 0.0, 0.0, 1.0, 0.0, 1.0, 1.0, 0.0, 1.0, 0.0, 0.0, 1.0, 0.0, 1.0, 1.0, 0.0, 1.0, 0.0, 0.0, 1.0, 0.0, 1.0, 1.0, 0.0, 1.0, 0.0, 0.0, 1.0, 0.0, 1.0, 1.0, 0.0, 1.0, 0.0, 0.0, 1.0, 0.0, 1.0, 1.0, 0.0, 1.0, 0.0, 0.0, 1.0, 0.0, 1.0, 1.0, 0.0, 1.0])
me_cube_001.materials.append(mat_material_005)
me_cube_001.materials.append(mat_material_006)
me_cube_001.materials.append(mat_material_007)
me_cube_001.materials.append(mat_material_008)
me_cube_001.use_remesh_preserve_volume = False
me_cube_001.use_remesh_preserve_attributes = False
me_cube_001.use_mirror_vertex_groups = False
me_cube_001.update()
arm_armature = bpy.data.armatures.new('Armature')  # bones are not reproduced

# ---- objects
ob_armature = bpy.data.objects.new('Armature', arm_armature)
ob_base_low_poly_man = bpy.data.objects.new('BASE_Low Poly Man', me_cube_001)

# ---- transforms, parenting, visibility, modifiers, constraints
ob_armature.location = (0.0, -0.2191, 3.354)
ob_base_low_poly_man.parent = ob_armature
ob_base_low_poly_man.matrix_parent_inverse = Matrix(((1.0, -0.0, -0.0, -0.0), (-0.0, 1.0, 0.0, 0.2191), (-0.0, -0.0, 1.0, -3.354), (-0.0, 0.0, -0.0, 1.0)))
ob_base_low_poly_man.location = (0.0, 0.0, 0.0)
ob_base_low_poly_man.lineart.crease_threshold = 0.0
_vg = ob_base_low_poly_man.vertex_groups.new(name='stomach')
for _i, _w in zip([16, 40, 41, 42, 43, 44, 45, 46, 47, 48, 50, 53, 54, 60, 99, 101, 102, 103, 104, 105, 106, 107, 108, 221, 223, 224, 225, 226, 228, 229, 230, 231, 232, 233, 234, 235, 248, 249, 250, 251, 252, 253, 254, 255, 256, 257, 258, 264, 265, 266, 267, 268, 269, 270, 271, 272, 273, 274, 275, 276, 277, 278, 279, 280, 281], [0.002397, 0.25, 0.3566, 0.2044, 0.5581, 0.5542, 0.8774, 0.218, 0.2973, 0.1004, 0.03131, 0.07851, 0.1357, 0.1605, 0.01213, 0.0315, 0.6498, 0.2349, 0.1542, 0.1465, 0.2883, 0.5069, 0.5934, 0.06734, 0.5594, 0.05758, 0.1266, 0.2676, 0.2225, 0.2336, 0.1292, 0.1951, 0.125, 0.1, 0.02009, 0.06321, 0.08916, 0.08958, 0.08266, 0.08255, 0.08585, 0.08582, 0.1058, 0.096, 0.108, 0.112, 0.11, 0.1444, 0.1438, 0.1794, 0.1791, 0.2102, 0.2155, 0.1468, 0.1843, 0.2409, 0.1405, 0.1037, 0.104, 0.04112, 0.09566, 0.1056, 0.1014, 0.09564, 0.1099]): _vg.add([_i], _w, 'REPLACE')
_vg = ob_base_low_poly_man.vertex_groups.new(name='scrotum')
for _i, _w in zip([40, 41, 43, 44, 45, 46, 47, 48, 49, 50, 51, 52, 53, 54, 56, 58, 64, 90, 99, 100, 101, 102, 103, 104, 105, 106, 107, 108, 226, 228, 229, 268, 269, 270, 272], [0.06321, 0.1124, 0.1685, 0.196, 0.05203, 0.6143, 0.5326, 0.8489, 0.12, 0.5084, 0.1985, 0.7029, 0.5729, 0.6301, 0.179, 0.03291, 0.008307, 0.06935, 0.4449, 0.08732, 0.5778, 0.1352, 0.03185, 0.7159, 0.6216, 0.07354, 0.3366, 0.1406, 0.06784, 0.02668, 0.05784, 0.02144, 0.05214, 0.006781, 0.06035]): _vg.add([_i], _w, 'REPLACE')
_vg = ob_base_low_poly_man.vertex_groups.new(name='chest')
for _i, _w in zip([47, 50, 51, 52, 53, 54, 56, 58, 62, 63, 64, 65, 86, 87, 88, 89, 90, 99, 100, 101, 105, 107, 136, 139, 175, 176, 177, 180, 213, 215, 216, 217, 218, 219, 220], [0.04969, 0.2838, 0.4622, 0.1315, 0.02255, 0.122, 0.4552, 0.09446, 0.293, 0.07165, 0.06664, 0.1252, 0.02021, 0.01947, 0.03437, 0.03562, 0.07259, 0.3131, 5.82e-05, 0.008159, 0.1146, 0.01178, 0.05715, 0.01862, 0.01759, 0.06431, 0.0155, 0.007567, 0.01793, 0.006924, 0.02442, 0.01212, 0.02771, 0.0127, 0.01961]): _vg.add([_i], _w, 'REPLACE')
_vg = ob_base_low_poly_man.vertex_groups.new(name='neck')
for _i, _w in zip([57, 58, 62, 63, 64, 65, 66, 67, 68, 69, 74, 75, 78, 81, 84, 85, 86, 87, 88, 89, 91, 134, 135, 136, 138, 139, 140, 141, 145, 146, 147, 148, 149, 150, 151, 152, 153, 154, 155, 156, 157, 158, 159, 160, 161, 162, 163, 164, 165, 166, 169, 170, 173, 174, 175, 176, 177, 178, 179, 180, 181, 182, 183, 184, 185, 186, 187, 188, 189, 190, 191, 192, 193, 194, 195, 196, 197, 198, 199, 200, 201, 202, 203, 204, 205, 206, 210, 211, 213, 214, 215, 216, 217, 218, 219, 220], [0.1615, 0.06136, 0.05751, 0.2976, 0.08715, 0.3589, 0.3771, 0.1004, 0.1166, 0.1027, 0.03086, 0.1563, 0.012, 0.1077, 0.07792, 0.4392, 0.2601, 0.05486, 0.2901, 0.419, 0.05389, 0.04523, 0.3568, 0.2845, 0.01714, 0.2423, 0.01252, 0.1784, 0.1617, 0.3343, 0.1772, 0.159, 0.1601, 0.1649, 0.1483, 0.1517, 0.1491, 0.1501, 0.1529, 0.1676, 0.1655, 0.1664, 0.1628, 0.1583, 0.1594, 0.1726, 0.1562, 0.166, 0.1626, 0.1654, 0.001131, 0.008343, 0.1088, 0.1295, 0.2474, 0.2907, 0.2973, 0.0512, 0.3593, 0.2796, 0.1686, 0.2217, 0.02771, 0.06483, 0.1684, 0.0005936, 0.1472, 0.1486, 0.08797, 0.1474, 0.3266, 0.1655, 0.1779, 0.1506, 0.1535, 0.1668, 0.1613, 0.1585, 0.1558, 0.156, 0.1508, 0.17, 0.155, 0.1542, 0.1591, 0.1646, 0.01143, 0.00151, 0.2666, 0.1982, 0.2352, 0.2908, 0.292, 0.2799, 0.2717, 0.2833]): _vg.add([_i], _w, 'REPLACE')
_vg = ob_base_low_poly_man.vertex_groups.new(name='head')
for _i, _w in zip([57, 58, 63, 64, 65, 66, 67, 68, 69, 70, 71, 72, 73, 74, 75, 76, 77, 78, 79, 80, 81, 82, 84, 85, 86, 88, 89, 91, 92, 93, 94, 95, 96, 97, 98, 134, 135, 136, 137, 138, 139, 140, 141, 142, 143, 144, 145, 146, 147, 148, 149, 150, 151, 152, 153, 154, 155, 156, 157, 158, 159, 160, 161, 162, 163, 164, 165, 166, 167, 168, 169, 170, 171, 172, 173, 174, 175, 176, 177, 178, 179, 180, 181, 182, 183, 184, 185, 186, 187, 188, 189, 190, 191, 192, 193, 194, 195, 196, 197, 198, 199, 200, 201, 202, 203, 204, 205, 206, 207, 208, 209, 210, 211, 212, 213, 214, 215, 216, 217, 218, 219, 220], [0.1948, 0.03363, 0.3735, 0.05939, 0.1567, 0.3146, 0.7299, 0.6474, 0.8079, 0.9916, 0.9978, 0.9953, 0.9951, 0.9236, 0.6757, 0.9793, 0.9552, 0.9506, 0.9967, 0.9477, 0.782, 0.9853, 0.03825, 0.2165, 0.4903, 0.4911, 0.1633, 0.9148, 0.9932, 0.9975, 0.9888, 0.9853, 0.9813, 0.9926, 0.9826, 0.8928, 0.5146, 0.4342, 0.9718, 0.9465, 0.5362, 0.9444, 0.7388, 0.9626, 0.9843, 0.9702, 0.6346, 0.5495, 0.8228, 0.841, 0.8399, 0.8351, 0.8517, 0.8483, 0.8509, 0.8499, 0.8471, 0.8324, 0.8345, 0.8336, 0.8372, 0.8417, 0.8406, 0.8273, 0.8438, 0.834, 0.8374, 0.8346, 0.9589, 0.9659, 0.9545, 0.9481, 0.9684, 0.9665, 0.7444, 0.6638, 0.5201, 0.4043, 0.5193, 0.8905, 0.5103, 0.5488, 0.6772, 0.6216, 0.9307, 0.8973, 0.7455, 0.9493, 0.8528, 0.8514, 0.8419, 0.8526, 0.5583, 0.8345, 0.8221, 0.8494, 0.8465, 0.8332, 0.8387, 0.8415, 0.8442, 0.844, 0.8492, 0.83, 0.845, 0.8458, 0.8409, 0.8354, 0.9652, 0.9584, 0.9649, 0.9453, 0.9542, 0.9638, 0.5347, 0.6247, 0.5823, 0.5079, 0.5297, 0.5077, 0.543, 0.5211]): _vg.add([_i], _w, 'REPLACE')
_vg = ob_base_low_poly_man.vertex_groups.new(name='shoulder.l')
for _i, _w in zip([49, 50, 51, 52, 53, 54, 55, 56, 57, 58, 61, 62, 63, 64, 65, 66, 67, 68, 69, 75, 81, 83, 84, 85, 86, 87, 88, 89, 90, 99, 100, 101, 105, 113, 134, 135, 136, 139, 141, 145, 146, 173, 174, 175, 176, 177, 178, 179, 180, 181, 182, 184, 185, 189, 191, 213, 214, 215, 216, 217, 218, 219, 220], [0.1337, 0.09387, 0.0982, 0.01997, 0.05507, 0.04069, 0.9152, 0.2384, 0.5994, 0.2533, 0.9353, 0.3507, 0.1888, 0.3094, 0.2412, 0.1462, 0.1443, 0.2056, 0.04993, 0.1287, 0.08385, 0.5765, 0.718, 0.2544, 0.1799, 0.8521, 0.1356, 0.3332, 0.7803, 0.137, 0.1399, 0.05766, 0.04768, 0.7781, 0.04729, 0.08536, 0.1691, 0.1531, 0.05843, 0.1614, 0.07815, 0.12, 0.1732, 0.1651, 0.179, 0.1184, 0.04402, 0.08644, 0.1142, 0.114, 0.1084, 0.005316, 0.061, 0.0531, 0.07771, 0.1311, 0.1273, 0.1254, 0.1276, 0.1165, 0.1356, 0.1228, 0.1265]): _vg.add([_i], _w, 'REPLACE')
_vg = ob_base_low_poly_man.vertex_groups.new(name='bicept.l')
for _i, _w in zip([46, 49, 51, 52, 53, 55, 83, 90, 99, 100, 101, 104, 105, 109, 110, 111, 112, 113, 114, 115, 116, 117, 118, 119, 120, 121], [0.06733, 0.7034, 0.06329, 0.05523, 0.2321, 0.07121, 0.4412, 0.05163, 0.05626, 0.7274, 0.2743, 0.06097, 0.01118, 0.9399, 0.9456, 0.9259, 0.5406, 0.1539, 0.9655, 0.9758, 0.9839, 0.9825, 0.05646, 0.05496, 0.05441, 0.03665]): _vg.add([_i], _w, 'REPLACE')
_vg = ob_base_low_poly_man.vertex_groups.new(name='forearm.l')
for _i, _w in zip([109, 110, 111, 112, 118, 119, 120, 121, 122, 123, 124, 125, 131, 132], [0.05842, 0.0541, 0.07415, 0.4593, 0.9435, 0.944, 0.9472, 0.9507, 0.9854, 0.9609, 0.8703, 0.2068, 0.08924, 0.05599]): _vg.add([_i], _w, 'REPLACE')
_vg = ob_base_low_poly_man.vertex_groups.new(name='hand.l')
for _i, _w in zip([123, 124, 125, 126, 127, 128, 129, 130, 131, 132, 133], [0.02794, 0.129, 0.7931, 0.9945, 0.999, 1.0, 1.0, 0.9925, 0.9107, 0.944, 1.005]): _vg.add([_i], _w, 'REPLACE')
_vg = ob_base_low_poly_man.vertex_groups.new(name='shoulder.r')
for _i, _w in zip([50, 51, 52, 56, 58, 62, 63, 64, 65, 66, 69, 84, 85, 86, 88, 89, 113, 136, 139, 175, 176, 177, 180, 213, 215, 216, 217, 218, 219, 220], [0.007386, 0.1417, 0.03052, 0.06788, 0.5184, 0.2506, 0.06159, 0.474, 0.107, 0.1395, 0.01665, 0.1201, 0.07204, 0.01086, 0.02349, 0.02106, 0.01499, 0.04876, 0.01043, 0.009176, 0.05541, 0.007506, 0.00092, 0.009753, 0.0007105, 0.01508, 0.004682, 0.01792, 0.005309, 0.01106]): _vg.add([_i], _w, 'REPLACE')
_vg = ob_base_low_poly_man.vertex_groups.new(name='bicept.r')
_vg = ob_base_low_poly_man.vertex_groups.new(name='forearm.r')
_vg = ob_base_low_poly_man.vertex_groups.new(name='hand.r')
_vg = ob_base_low_poly_man.vertex_groups.new(name='thigh.l')
for _i, _w in zip([7, 8, 9, 10, 11, 12, 13, 14, 15, 16, 17, 18, 19, 40, 41, 42, 43, 44, 45, 46, 47, 59, 60, 102, 103, 104, 106, 107, 108, 221, 222, 223, 224, 225, 226, 227, 228, 229, 230, 231, 232, 233, 234, 235, 236, 237, 238, 239, 240, 241, 242, 243, 244, 245, 246, 247, 248, 249, 250, 251, 252, 253, 254, 255, 256, 257, 258, 259, 260, 261, 262, 263, 264, 265, 266, 267, 268, 269, 270, 271, 272, 273, 274, 275, 276, 277, 278, 279, 280, 281], [0.08089, 0.07039, 0.8936, 0.9065, 0.1419, 0.9688, 0.9876, 1.0, 0.9752, 0.9343, 0.9284, 0.947, 0.9585, 0.6029, 0.2697, 0.3606, 0.2114, 0.1353, 0.01926, 0.05252, 0.05389, 0.6463, 0.2875, 0.1613, 0.5848, 0.01674, 0.5414, 0.06558, 0.1938, 0.8472, 0.6057, 0.2947, 0.8662, 0.7252, 0.5711, 1.0, 0.6028, 0.6224, 0.74, 0.3516, 0.6924, 0.4763, 0.1477, 0.8571, 0.03547, 0.08963, 0.1166, 0.08991, 0.08349, 0.08867, 0.9264, 0.2905, 0.9158, 0.2111, 0.3357, 0.5306, 0.7979, 0.7966, 0.8173, 0.8175, 0.8111, 0.8125, 0.5004, 0.4372, 0.4456, 0.5034, 0.4996, 1.0, 1.0, 1.0, 1.0, 1.0, 0.2621, 0.2573, 0.1585, 0.1598, 0.6253, 0.644, 0.7209, 0.3407, 0.6085, 0.7066, 0.4398, 0.5178, 0.1618, 0.8111, 0.4994, 0.4844, 0.4337, 0.5061]): _vg.add([_i], _w, 'REPLACE')
_vg = ob_base_low_poly_man.vertex_groups.new(name='tibia.l')
for _i, _w in zip([0, 1, 2, 3, 4, 5, 6, 7, 8, 9, 10, 11, 12, 20, 21, 22, 23, 25, 26, 27, 29, 30, 34, 35, 36], [0.809, 0.9935, 0.8964, 0.9857, 0.9937, 0.9905, 0.7928, 0.9192, 0.9296, 0.1063, 0.09347, 0.8581, 0.007846, 1.001, 0.9989, 0.9959, 1.01, 0.09781, 0.1184, 0.5028, 0.08793, 0.3195, 0.2209, 0.9259, 0.2874]): _vg.add([_i], _w, 'REPLACE')
_vg = ob_base_low_poly_man.vertex_groups.new(name='foot.l')
for _i, _w in zip([0, 2, 6, 24, 25, 26, 27, 28, 29, 30, 31, 32, 33, 34, 35, 36, 37, 38, 39], [0.191, 0.1036, 0.2072, 0.9871, 0.9022, 0.8816, 0.4972, 0.9895, 0.9121, 0.6805, 1.007, 0.9991, 1.013, 0.7791, 0.07408, 0.7126, 0.9989, 1.055, 1.011]): _vg.add([_i], _w, 'REPLACE')
_vg = ob_base_low_poly_man.vertex_groups.new(name='thigh.r')
for _i, _w in zip([16, 17, 18, 19, 40, 41, 42, 43, 44, 45, 59, 60, 102, 103, 106, 108, 221, 222, 223, 224, 225, 226, 228, 229, 230, 231, 232, 233, 234, 235, 236, 237, 238, 239, 240, 241, 242, 243, 244, 245, 246, 247, 248, 249, 250, 251, 252, 253, 254, 255, 256, 257, 258, 264, 265, 266, 267, 268, 269, 270, 271, 272, 273, 274, 275, 276, 277, 278, 279, 280, 281], [0.02167, 0.05403, 0.04228, 0.007611, 0.07312, 0.2406, 0.4179, 0.01618, 0.07869, 0.01559, 0.3405, 0.5508, 0.02192, 0.1338, 0.08292, 0.03937, 0.07787, 0.3672, 0.1434, 0.06434, 0.1416, 0.08076, 0.1311, 0.07624, 0.1052, 0.4367, 0.174, 0.4237, 0.8144, 0.06633, 0.5642, 0.5526, 0.527, 0.5528, 0.5535, 0.5522, 0.2048, 0.4831, 0.2082, 0.5124, 0.4717, 0.3988, 0.09851, 0.09937, 0.08394, 0.08387, 0.08655, 0.08483, 0.3938, 0.4668, 0.4464, 0.3846, 0.3903, 0.591, 0.5964, 0.6609, 0.6599, 0.1237, 0.07932, 0.09898, 0.459, 0.07899, 0.1389, 0.4565, 0.3782, 0.7889, 0.06947, 0.395, 0.4141, 0.4707, 0.384]): _vg.add([_i], _w, 'REPLACE')
_vg = ob_base_low_poly_man.vertex_groups.new(name='tibia.r')
for _i, _w in zip([236, 237, 238, 239, 240, 241, 243, 245, 246, 247], [0.3931, 0.3578, 0.3564, 0.3573, 0.363, 0.3591, 0.2264, 0.2765, 0.1926, 0.07063]): _vg.add([_i], _w, 'REPLACE')
_vg = ob_base_low_poly_man.vertex_groups.new(name='foot.r')
_m = ob_base_low_poly_man.modifiers.new('Mirror', 'MIRROR')
_m.use_clip = True
_m = ob_base_low_poly_man.modifiers.new('Armature', 'ARMATURE')
_m.object = ob_armature

# ---- collection membership
scene.collection.objects.link(ob_armature)
col_collection_1.objects.link(ob_base_low_poly_man)

# ---- scene / render settings (as saved in the file)
scene.frame_start = 1; scene.frame_end = 250; scene.frame_set(150)
scene.render.engine = 'BLENDER_EEVEE_NEXT'
scene.render.resolution_percentage = 50
scene.render.dither_intensity = 0.0
scene.cycles.use_denoising = False
scene.cycles.samples = 128
scene.cycles.sampling_pattern = 'TABULATED_SOBOL'
scene.cycles.use_adaptive_sampling = False
scene.cycles.use_light_tree = False
scene.cycles.blur_glossy = 0.0
scene.cycles.sample_clamp_indirect = 0.0
scene.view_settings.view_transform = 'Standard'
bpy.context.view_layer.update()

# ---- added for rendering (the .blend has no active camera and no usable light): camera, sun
cam_auto = bpy.data.cameras.new('AutoCamera')
cam_auto.lens = 50.0
cam_auto.sensor_width = 36.0
cam_auto.clip_end = 1000.0
ob_auto_camera = bpy.data.objects.new('AutoCamera', cam_auto)
scene.collection.objects.link(ob_auto_camera)
ob_auto_camera.location = (6.28398, -7.80289, 7.87162)
ob_auto_camera.rotation_euler = (1.09748, -7.21219e-08, 0.694738)
scene.camera = ob_auto_camera
light_auto_sun = bpy.data.lights.new('AutoSun', 'SUN')
light_auto_sun.energy = 3.0
light_auto_sun.angle = 0.0523599
ob_auto_sun = bpy.data.objects.new('AutoSun', light_auto_sun)
scene.collection.objects.link(ob_auto_sun)
ob_auto_sun.rotation_euler = (0.872665, 0.174533, 0.523599)
bpy.context.view_layer.update()
